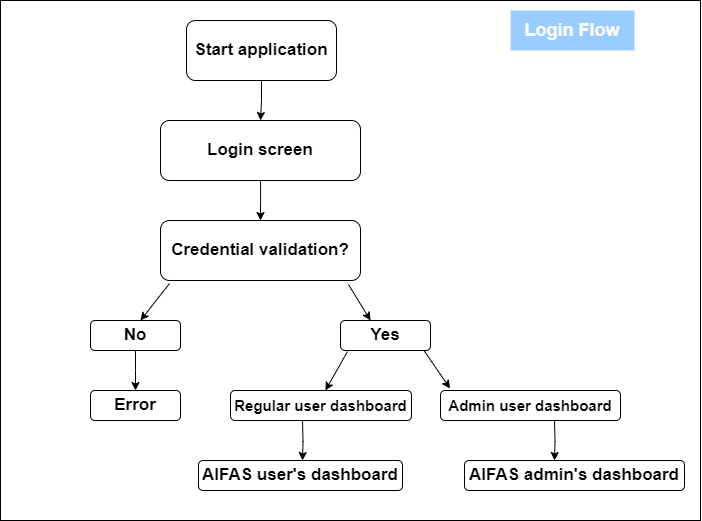

The diagram above was exported from draw.io. Its source (the exported page's mxGraphModel, read from the mxfile embedded in the PNG):
<mxGraphModel dx="1329" dy="794" grid="1" gridSize="10" guides="1" tooltips="1" connect="1" arrows="1" fold="1" page="1" pageScale="1" pageWidth="827" pageHeight="1169" math="0" shadow="0">
  <root>
    <mxCell id="0" />
    <mxCell id="1" parent="0" />
    <mxCell id="NyNKL422WFHcjB6TQfJz-43" value="" style="rounded=0;whiteSpace=wrap;html=1;fillColor=none;" vertex="1" parent="1">
      <mxGeometry x="660" y="120" width="700" height="520" as="geometry" />
    </mxCell>
    <mxCell id="NyNKL422WFHcjB6TQfJz-24" style="edgeStyle=orthogonalEdgeStyle;rounded=0;orthogonalLoop=1;jettySize=auto;html=1;" edge="1" source="NyNKL422WFHcjB6TQfJz-25" parent="1">
      <mxGeometry relative="1" as="geometry">
        <mxPoint x="920" y="240" as="targetPoint" />
      </mxGeometry>
    </mxCell>
    <mxCell id="NyNKL422WFHcjB6TQfJz-25" value="&lt;b&gt;&lt;font style=&quot;font-size: 17px;&quot;&gt;Start application&lt;/font&gt;&lt;/b&gt;" style="rounded=1;whiteSpace=wrap;html=1;" vertex="1" parent="1">
      <mxGeometry x="846" y="140" width="150" height="60" as="geometry" />
    </mxCell>
    <mxCell id="NyNKL422WFHcjB6TQfJz-26" style="edgeStyle=orthogonalEdgeStyle;rounded=0;orthogonalLoop=1;jettySize=auto;html=1;" edge="1" source="NyNKL422WFHcjB6TQfJz-27" parent="1">
      <mxGeometry relative="1" as="geometry">
        <mxPoint x="920" y="340" as="targetPoint" />
      </mxGeometry>
    </mxCell>
    <mxCell id="NyNKL422WFHcjB6TQfJz-27" value="&lt;b&gt;&lt;font style=&quot;font-size: 17px;&quot;&gt;Login screen&lt;/font&gt;&lt;/b&gt;" style="rounded=1;whiteSpace=wrap;html=1;" vertex="1" parent="1">
      <mxGeometry x="820" y="240" width="200" height="60" as="geometry" />
    </mxCell>
    <mxCell id="NyNKL422WFHcjB6TQfJz-28" value="&lt;b&gt;&lt;font style=&quot;font-size: 17px;&quot;&gt;Credential validation?&lt;/font&gt;&lt;/b&gt;" style="rounded=1;whiteSpace=wrap;html=1;" vertex="1" parent="1">
      <mxGeometry x="820" y="340" width="200" height="60" as="geometry" />
    </mxCell>
    <mxCell id="NyNKL422WFHcjB6TQfJz-29" value="" style="endArrow=classic;html=1;rounded=0;exitX=0.045;exitY=1.05;exitDx=0;exitDy=0;exitPerimeter=0;" edge="1" source="NyNKL422WFHcjB6TQfJz-28" parent="1">
      <mxGeometry width="50" height="50" relative="1" as="geometry">
        <mxPoint x="840" y="430" as="sourcePoint" />
        <mxPoint x="800" y="440" as="targetPoint" />
      </mxGeometry>
    </mxCell>
    <mxCell id="NyNKL422WFHcjB6TQfJz-31" value="" style="endArrow=classic;html=1;rounded=0;exitX=0.94;exitY=1.067;exitDx=0;exitDy=0;exitPerimeter=0;" edge="1" source="NyNKL422WFHcjB6TQfJz-28" parent="1">
      <mxGeometry width="50" height="50" relative="1" as="geometry">
        <mxPoint x="904" y="414" as="sourcePoint" />
        <mxPoint x="1030" y="440" as="targetPoint" />
      </mxGeometry>
    </mxCell>
    <mxCell id="NyNKL422WFHcjB6TQfJz-32" style="edgeStyle=orthogonalEdgeStyle;rounded=0;orthogonalLoop=1;jettySize=auto;html=1;" edge="1" source="NyNKL422WFHcjB6TQfJz-33" parent="1">
      <mxGeometry relative="1" as="geometry">
        <mxPoint x="795" y="510" as="targetPoint" />
      </mxGeometry>
    </mxCell>
    <mxCell id="NyNKL422WFHcjB6TQfJz-33" value="&lt;b&gt;&lt;font style=&quot;font-size: 17px;&quot;&gt;No&lt;/font&gt;&lt;/b&gt;" style="rounded=1;whiteSpace=wrap;html=1;" vertex="1" parent="1">
      <mxGeometry x="750" y="440" width="90" height="30" as="geometry" />
    </mxCell>
    <mxCell id="NyNKL422WFHcjB6TQfJz-35" value="&lt;b&gt;&lt;font style=&quot;font-size: 17px;&quot;&gt;Yes&lt;/font&gt;&lt;/b&gt;" style="rounded=1;whiteSpace=wrap;html=1;" vertex="1" parent="1">
      <mxGeometry x="1000" y="440" width="90" height="30" as="geometry" />
    </mxCell>
    <mxCell id="NyNKL422WFHcjB6TQfJz-36" style="edgeStyle=orthogonalEdgeStyle;rounded=0;orthogonalLoop=1;jettySize=auto;html=1;" edge="1" parent="1">
      <mxGeometry relative="1" as="geometry">
        <mxPoint x="962" y="580" as="targetPoint" />
        <mxPoint x="962" y="540" as="sourcePoint" />
      </mxGeometry>
    </mxCell>
    <mxCell id="NyNKL422WFHcjB6TQfJz-37" value="&lt;b&gt;&lt;font style=&quot;font-size: 17px;&quot;&gt;Error&lt;/font&gt;&lt;/b&gt;" style="rounded=1;whiteSpace=wrap;html=1;" vertex="1" parent="1">
      <mxGeometry x="750" y="510" width="90" height="30" as="geometry" />
    </mxCell>
    <mxCell id="NyNKL422WFHcjB6TQfJz-41" value="&lt;b style=&quot;&quot;&gt;&lt;font style=&quot;font-size: 15px;&quot;&gt;Regular user dashboard&lt;/font&gt;&lt;/b&gt;" style="rounded=1;whiteSpace=wrap;html=1;" vertex="1" parent="1">
      <mxGeometry x="890" y="510" width="181" height="30" as="geometry" />
    </mxCell>
    <mxCell id="NyNKL422WFHcjB6TQfJz-42" value="&lt;b&gt;&lt;font style=&quot;font-size: 17px;&quot;&gt;AIFAS user's dashboard&lt;/font&gt;&lt;/b&gt;" style="rounded=1;whiteSpace=wrap;html=1;" vertex="1" parent="1">
      <mxGeometry x="858" y="580" width="204" height="30" as="geometry" />
    </mxCell>
    <mxCell id="NyNKL422WFHcjB6TQfJz-49" value="&lt;b style=&quot;&quot;&gt;&lt;font style=&quot;font-size: 15px;&quot;&gt;Admin user dashboard&lt;/font&gt;&lt;/b&gt;" style="rounded=1;whiteSpace=wrap;html=1;" vertex="1" parent="1">
      <mxGeometry x="1100" y="510" width="180" height="30" as="geometry" />
    </mxCell>
    <mxCell id="NyNKL422WFHcjB6TQfJz-51" value="" style="endArrow=classic;html=1;rounded=0;exitX=0.078;exitY=1.033;exitDx=0;exitDy=0;exitPerimeter=0;entryX=0.524;entryY=0;entryDx=0;entryDy=0;entryPerimeter=0;" edge="1" parent="1" source="NyNKL422WFHcjB6TQfJz-35" target="NyNKL422WFHcjB6TQfJz-41">
      <mxGeometry width="50" height="50" relative="1" as="geometry">
        <mxPoint x="1000" y="480" as="sourcePoint" />
        <mxPoint x="990" y="500" as="targetPoint" />
      </mxGeometry>
    </mxCell>
    <mxCell id="NyNKL422WFHcjB6TQfJz-52" value="" style="endArrow=classic;html=1;rounded=0;exitX=0.75;exitY=1;exitDx=0;exitDy=0;entryX=0.053;entryY=-0.067;entryDx=0;entryDy=0;entryPerimeter=0;" edge="1" parent="1" target="NyNKL422WFHcjB6TQfJz-49">
      <mxGeometry width="50" height="50" relative="1" as="geometry">
        <mxPoint x="1083.5" y="470" as="sourcePoint" />
        <mxPoint x="1116" y="500" as="targetPoint" />
      </mxGeometry>
    </mxCell>
    <mxCell id="NyNKL422WFHcjB6TQfJz-53" style="edgeStyle=orthogonalEdgeStyle;rounded=0;orthogonalLoop=1;jettySize=auto;html=1;" edge="1" parent="1">
      <mxGeometry relative="1" as="geometry">
        <mxPoint x="1214" y="580" as="targetPoint" />
        <mxPoint x="1214" y="540" as="sourcePoint" />
      </mxGeometry>
    </mxCell>
    <mxCell id="NyNKL422WFHcjB6TQfJz-55" value="&lt;font color=&quot;#fbfbfb&quot; size=&quot;1&quot; style=&quot;&quot;&gt;&lt;b style=&quot;font-size: 18px;&quot;&gt;Login Flow&lt;/b&gt;&lt;/font&gt;" style="text;html=1;strokeColor=none;fillColor=#99CCFF;align=center;verticalAlign=middle;whiteSpace=wrap;rounded=0;" vertex="1" parent="1">
      <mxGeometry x="1170" y="130" width="124" height="40" as="geometry" />
    </mxCell>
    <mxCell id="NyNKL422WFHcjB6TQfJz-57" value="&lt;b&gt;&lt;font style=&quot;font-size: 17px;&quot;&gt;AIFAS admin's dashboard&lt;/font&gt;&lt;/b&gt;" style="rounded=1;whiteSpace=wrap;html=1;" vertex="1" parent="1">
      <mxGeometry x="1124" y="580" width="220" height="30" as="geometry" />
    </mxCell>
  </root>
</mxGraphModel>